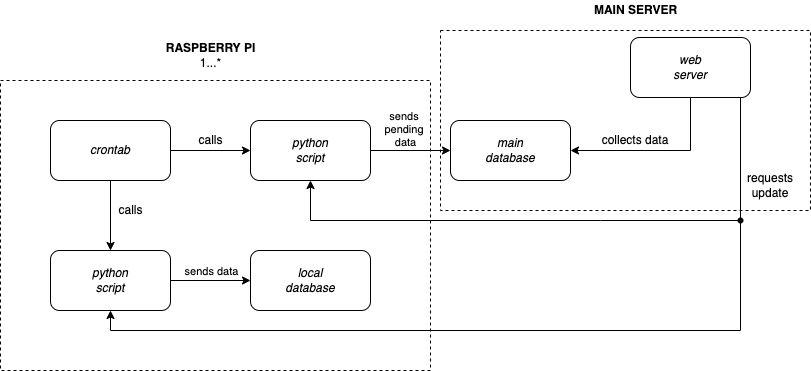

The diagram above was exported from draw.io. Its source (the exported page's mxGraphModel, read from the mxfile embedded in the PNG):
<mxGraphModel dx="1426" dy="801" grid="1" gridSize="10" guides="1" tooltips="1" connect="1" arrows="1" fold="1" page="1" pageScale="1" pageWidth="1169" pageHeight="827" math="0" shadow="0">
  <root>
    <mxCell id="WIyWlLk6GJQsqaUBKTNV-0" />
    <mxCell id="WIyWlLk6GJQsqaUBKTNV-1" parent="WIyWlLk6GJQsqaUBKTNV-0" />
    <mxCell id="PiFAELwR9zKjEJkJ5NC9-4" style="edgeStyle=orthogonalEdgeStyle;rounded=0;orthogonalLoop=1;jettySize=auto;html=1;exitX=0.5;exitY=1;exitDx=0;exitDy=0;entryX=0.5;entryY=0;entryDx=0;entryDy=0;" parent="WIyWlLk6GJQsqaUBKTNV-1" source="PiFAELwR9zKjEJkJ5NC9-1" target="PiFAELwR9zKjEJkJ5NC9-3" edge="1">
      <mxGeometry relative="1" as="geometry" />
    </mxCell>
    <mxCell id="PiFAELwR9zKjEJkJ5NC9-12" style="edgeStyle=orthogonalEdgeStyle;rounded=0;orthogonalLoop=1;jettySize=auto;html=1;exitX=1;exitY=0.5;exitDx=0;exitDy=0;entryX=0;entryY=0.5;entryDx=0;entryDy=0;" parent="WIyWlLk6GJQsqaUBKTNV-1" source="PiFAELwR9zKjEJkJ5NC9-1" target="PiFAELwR9zKjEJkJ5NC9-11" edge="1">
      <mxGeometry relative="1" as="geometry" />
    </mxCell>
    <mxCell id="PiFAELwR9zKjEJkJ5NC9-1" value="crontab" style="rounded=1;whiteSpace=wrap;html=1;fontStyle=2" parent="WIyWlLk6GJQsqaUBKTNV-1" vertex="1">
      <mxGeometry x="240" y="240" width="120" height="60" as="geometry" />
    </mxCell>
    <mxCell id="PiFAELwR9zKjEJkJ5NC9-6" style="edgeStyle=orthogonalEdgeStyle;rounded=0;orthogonalLoop=1;jettySize=auto;html=1;exitX=1;exitY=0.5;exitDx=0;exitDy=0;" parent="WIyWlLk6GJQsqaUBKTNV-1" source="PiFAELwR9zKjEJkJ5NC9-3" edge="1">
      <mxGeometry relative="1" as="geometry">
        <mxPoint x="440" y="400" as="targetPoint" />
      </mxGeometry>
    </mxCell>
    <mxCell id="PiFAELwR9zKjEJkJ5NC9-7" value="sends data" style="edgeLabel;html=1;align=center;verticalAlign=middle;resizable=0;points=[];" parent="PiFAELwR9zKjEJkJ5NC9-6" vertex="1" connectable="0">
      <mxGeometry x="0.35" y="-2" relative="1" as="geometry">
        <mxPoint x="-14" y="-12" as="offset" />
      </mxGeometry>
    </mxCell>
    <mxCell id="PiFAELwR9zKjEJkJ5NC9-3" value="python&lt;br&gt;script" style="rounded=1;whiteSpace=wrap;html=1;fontStyle=2" parent="WIyWlLk6GJQsqaUBKTNV-1" vertex="1">
      <mxGeometry x="240" y="370" width="120" height="60" as="geometry" />
    </mxCell>
    <mxCell id="PiFAELwR9zKjEJkJ5NC9-9" value="calls" style="text;html=1;align=center;verticalAlign=middle;resizable=0;points=[];autosize=1;strokeColor=none;fillColor=none;" parent="WIyWlLk6GJQsqaUBKTNV-1" vertex="1">
      <mxGeometry x="300" y="320" width="40" height="20" as="geometry" />
    </mxCell>
    <mxCell id="PiFAELwR9zKjEJkJ5NC9-10" value="&lt;i&gt;local&lt;br&gt;database&lt;br&gt;&lt;/i&gt;" style="rounded=1;whiteSpace=wrap;html=1;" parent="WIyWlLk6GJQsqaUBKTNV-1" vertex="1">
      <mxGeometry x="440" y="370" width="120" height="60" as="geometry" />
    </mxCell>
    <mxCell id="PiFAELwR9zKjEJkJ5NC9-15" style="edgeStyle=orthogonalEdgeStyle;rounded=0;orthogonalLoop=1;jettySize=auto;html=1;exitX=1;exitY=0.5;exitDx=0;exitDy=0;entryX=0;entryY=0.5;entryDx=0;entryDy=0;" parent="WIyWlLk6GJQsqaUBKTNV-1" source="PiFAELwR9zKjEJkJ5NC9-11" target="PiFAELwR9zKjEJkJ5NC9-14" edge="1">
      <mxGeometry relative="1" as="geometry" />
    </mxCell>
    <mxCell id="PiFAELwR9zKjEJkJ5NC9-11" value="python&lt;br&gt;script" style="rounded=1;whiteSpace=wrap;html=1;fontStyle=2" parent="WIyWlLk6GJQsqaUBKTNV-1" vertex="1">
      <mxGeometry x="440" y="240" width="120" height="60" as="geometry" />
    </mxCell>
    <mxCell id="PiFAELwR9zKjEJkJ5NC9-13" value="calls" style="text;html=1;align=center;verticalAlign=middle;resizable=0;points=[];autosize=1;strokeColor=none;fillColor=none;" parent="WIyWlLk6GJQsqaUBKTNV-1" vertex="1">
      <mxGeometry x="380" y="250" width="40" height="20" as="geometry" />
    </mxCell>
    <mxCell id="PiFAELwR9zKjEJkJ5NC9-14" value="main&lt;br&gt;database" style="rounded=1;whiteSpace=wrap;html=1;fontStyle=2" parent="WIyWlLk6GJQsqaUBKTNV-1" vertex="1">
      <mxGeometry x="640" y="240" width="120" height="60" as="geometry" />
    </mxCell>
    <mxCell id="PiFAELwR9zKjEJkJ5NC9-16" value="sends &lt;br&gt;pending &lt;br&gt;data" style="edgeLabel;html=1;align=center;verticalAlign=middle;resizable=0;points=[];" parent="WIyWlLk6GJQsqaUBKTNV-1" vertex="1" connectable="0">
      <mxGeometry x="600" y="250" as="geometry">
        <mxPoint x="-6" y="-2" as="offset" />
      </mxGeometry>
    </mxCell>
    <mxCell id="PiFAELwR9zKjEJkJ5NC9-24" style="edgeStyle=orthogonalEdgeStyle;rounded=0;orthogonalLoop=1;jettySize=auto;html=1;exitX=0.75;exitY=1;exitDx=0;exitDy=0;entryX=0.5;entryY=1;entryDx=0;entryDy=0;" parent="WIyWlLk6GJQsqaUBKTNV-1" target="PiFAELwR9zKjEJkJ5NC9-3" edge="1">
      <mxGeometry relative="1" as="geometry">
        <Array as="points">
          <mxPoint x="930" y="450" />
          <mxPoint x="300" y="450" />
        </Array>
        <mxPoint x="930" y="200" as="sourcePoint" />
      </mxGeometry>
    </mxCell>
    <mxCell id="PiFAELwR9zKjEJkJ5NC9-20" value="collects data" style="text;html=1;strokeColor=none;fillColor=none;align=center;verticalAlign=middle;whiteSpace=wrap;rounded=0;" parent="WIyWlLk6GJQsqaUBKTNV-1" vertex="1">
      <mxGeometry x="780" y="245" width="90" height="30" as="geometry" />
    </mxCell>
    <mxCell id="fbB6SBBVFVEifLT4o6Rr-3" style="edgeStyle=orthogonalEdgeStyle;rounded=0;orthogonalLoop=1;jettySize=auto;html=1;exitX=0.5;exitY=1;exitDx=0;exitDy=0;entryX=1;entryY=0.5;entryDx=0;entryDy=0;" parent="WIyWlLk6GJQsqaUBKTNV-1" source="PiFAELwR9zKjEJkJ5NC9-21" target="PiFAELwR9zKjEJkJ5NC9-14" edge="1">
      <mxGeometry relative="1" as="geometry" />
    </mxCell>
    <mxCell id="PiFAELwR9zKjEJkJ5NC9-21" value="&lt;i&gt;web&lt;br&gt;server&lt;br&gt;&lt;/i&gt;" style="rounded=1;whiteSpace=wrap;html=1;" parent="WIyWlLk6GJQsqaUBKTNV-1" vertex="1">
      <mxGeometry x="820" y="157" width="120" height="60" as="geometry" />
    </mxCell>
    <mxCell id="PiFAELwR9zKjEJkJ5NC9-25" value="requests&lt;br&gt;update" style="text;html=1;strokeColor=none;fillColor=none;align=center;verticalAlign=middle;whiteSpace=wrap;rounded=0;" parent="WIyWlLk6GJQsqaUBKTNV-1" vertex="1">
      <mxGeometry x="930" y="290" width="60" height="30" as="geometry" />
    </mxCell>
    <mxCell id="PiFAELwR9zKjEJkJ5NC9-26" value="" style="endArrow=classic;html=1;rounded=0;entryX=0.5;entryY=1;entryDx=0;entryDy=0;" parent="WIyWlLk6GJQsqaUBKTNV-1" target="PiFAELwR9zKjEJkJ5NC9-11" edge="1">
      <mxGeometry width="50" height="50" relative="1" as="geometry">
        <mxPoint x="930" y="340" as="sourcePoint" />
        <mxPoint x="490" y="340" as="targetPoint" />
        <Array as="points">
          <mxPoint x="790" y="340" />
          <mxPoint x="500" y="340" />
        </Array>
      </mxGeometry>
    </mxCell>
    <mxCell id="PiFAELwR9zKjEJkJ5NC9-33" value="" style="shape=waypoint;sketch=0;size=6;pointerEvents=1;points=[];fillColor=none;resizable=0;rotatable=0;perimeter=centerPerimeter;snapToPoint=1;rounded=1;" parent="WIyWlLk6GJQsqaUBKTNV-1" vertex="1">
      <mxGeometry x="910" y="320" width="40" height="40" as="geometry" />
    </mxCell>
    <mxCell id="fbB6SBBVFVEifLT4o6Rr-1" value="" style="rounded=0;whiteSpace=wrap;html=1;fillColor=none;dashed=1;" parent="WIyWlLk6GJQsqaUBKTNV-1" vertex="1">
      <mxGeometry x="190" y="200" width="430" height="290" as="geometry" />
    </mxCell>
    <mxCell id="fbB6SBBVFVEifLT4o6Rr-2" value="&lt;b&gt;RASPBERRY PI&lt;/b&gt;&lt;br&gt;1...*" style="text;html=1;align=center;verticalAlign=middle;resizable=0;points=[];autosize=1;strokeColor=none;fillColor=none;" parent="WIyWlLk6GJQsqaUBKTNV-1" vertex="1">
      <mxGeometry x="350" y="160" width="100" height="30" as="geometry" />
    </mxCell>
    <mxCell id="fbB6SBBVFVEifLT4o6Rr-4" value="" style="rounded=0;whiteSpace=wrap;html=1;fillColor=none;dashed=1;" parent="WIyWlLk6GJQsqaUBKTNV-1" vertex="1">
      <mxGeometry x="630" y="150" width="370" height="180" as="geometry" />
    </mxCell>
    <mxCell id="fbB6SBBVFVEifLT4o6Rr-5" value="&lt;b&gt;MAIN SERVER&lt;/b&gt;" style="text;html=1;align=center;verticalAlign=middle;resizable=0;points=[];autosize=1;strokeColor=none;fillColor=none;" parent="WIyWlLk6GJQsqaUBKTNV-1" vertex="1">
      <mxGeometry x="775" y="120" width="100" height="20" as="geometry" />
    </mxCell>
  </root>
</mxGraphModel>